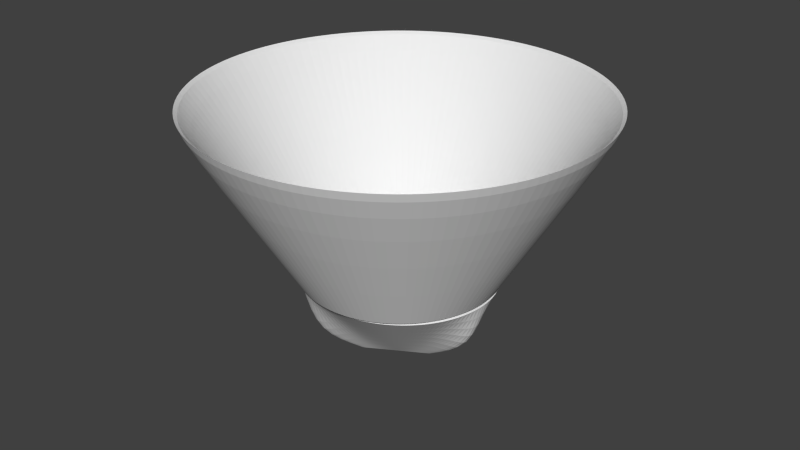 # Source: cube_holder.blend  (saved by Blender 2.70.0; exported with 4.5.12 LTS)
import bpy
from mathutils import Matrix  # noqa: F401  (used for matrix-valued properties, if any)

bpy.ops.wm.read_factory_settings(use_empty=True)
scene = bpy.context.scene
scene.name = 'Scene'

# ---- collections
col_collection_1 = bpy.data.collections.new('Collection 1'); scene.collection.children.link(col_collection_1)

# ---- world
world_world = bpy.data.worlds.new('World'); scene.world = world_world
world_world.color = (0.05088, 0.05088, 0.05088)
world_world.use_sun_shadow = False
world_world.sun_shadow_jitter_overblur = 0.0
world_world.cycles.sampling_method = 'MANUAL'
world_world.cycles.sample_map_resolution = 256

# ---- meshes
me_cone_001 = bpy.data.meshes.new('Cone.001')
me_cone_001.from_pydata([(-6.73, -62.18, 50.0), (6.897, -62.14, 50.0), (20.22, -59.38, 50.0), (32.65, -54.03, 50.0), (43.65, -46.32, 50.0), (52.74, -36.59, 50.0), (59.52, -25.25, 50.0), (63.69, -12.81, 50.0), (65.07, 0.0, 50.0), (-65.2, 0.0, 50.0), (-63.77, -13.0, 50.0), (-59.57, -25.57, 50.0), (-52.73, -36.89, 50.0), (-43.58, -46.57, 50.0), (-32.53, -54.22, 50.0), (-20.07, -59.5, 50.0), (-5.579, -19.54, 0.1188), (-1.358, -17.09, 0.1188), (2.862, -14.64, 0.1188), (7.082, -12.18, 0.1188), (11.3, -9.73, 0.1188), (15.52, -7.276, 0.1188), (19.74, -4.823, 0.1188), (23.96, -2.369, 0.1188), (28.18, 0.0, 0.1188), (-14.15, 0.0, 0.1188), (-14.13, -4.823, 0.1188), (-14.1, -9.723, 0.1188), (-14.08, -14.63, 0.1188), (-14.05, -19.54, 0.1188), (-14.03, -24.44, 0.1188), (-9.799, -22.0, 0.1188), (22.4, -37.26, 30.01), (-36.13, -27.33, 26.84), (59.92, 0.0, 15.01), (36.73, -23.99, 28.56), (3.361, -42.76, 28.61), (-6.228, -43.85, 26.94), (-29.87, -49.67, 15.01), (-42.44, -9.494, 28.77), (-44.74, 0.0, 30.01), (51.28, -8.345, 21.68), (12.77, -40.15, 28.77), (29.74, -30.6, 28.77), (42.46, -16.48, 26.67), (-40.03, -18.73, 28.59), (-33.11, -38.42, 21.87), (-17.8, -46.74, 21.94)], [], [(34, 24, 23, 41), (39, 26, 25, 40), (45, 27, 26, 39), (33, 28, 27, 45), (46, 29, 28, 33), (38, 30, 29, 46), (47, 31, 30, 38), (37, 16, 31, 47), (36, 17, 16, 37), (42, 18, 17, 36), (32, 19, 18, 42), (43, 20, 19, 32), (35, 21, 20, 43), (44, 22, 21, 35), (41, 23, 22, 44), (8, 34, 41, 7), (10, 39, 40, 9), (11, 45, 39, 10), (12, 33, 45, 11), (13, 46, 33, 12), (14, 38, 46, 13), (15, 47, 38, 14), (0, 37, 47, 15), (1, 36, 37, 0), (2, 42, 36, 1), (3, 32, 42, 2), (4, 43, 32, 3), (5, 35, 43, 4), (6, 44, 35, 5), (7, 41, 44, 6)])
_k = {(0, 1): 1.0, (1, 2): 1.0, (2, 3): 1.0, (3, 4): 1.0, (4, 5): 1.0, (5, 6): 1.0, (6, 7): 1.0, (7, 8): 1.0, (9, 10): 1.0, (10, 11): 1.0, (11, 12): 1.0, (12, 13): 1.0, (13, 14): 1.0, (14, 15): 1.0, (0, 15): 1.0, (16, 17): 1.0, (17, 18): 1.0, (18, 19): 1.0, (19, 20): 1.0, (20, 21): 1.0, (21, 22): 1.0, (22, 23): 1.0, (23, 24): 1.0, (25, 26): 1.0, (26, 27): 1.0, (27, 28): 1.0, (28, 29): 1.0, (29, 30): 1.0, (30, 31): 1.0, (16, 31): 1.0}
me_cone_001.attributes.new('crease_edge', 'FLOAT', 'EDGE').data.foreach_set('value', [_k.get((min(e.vertices), max(e.vertices)), 0.0) for e in me_cone_001.edges])
me_cone_001.use_remesh_preserve_volume = False
me_cone_001.use_remesh_preserve_attributes = False
me_cone_001.use_mirror_vertex_groups = False
me_cone_001.update()
me_cube = bpy.data.meshes.new('Cube')
me_cube.from_pydata([(-0.03, -0.03, -0.03), (-0.03, 0.03, -0.03), (0.03, 0.03, -0.03), (0.03, -0.03, -0.03), (-0.03, -0.03, 0.03), (-0.03, 0.03, 0.03), (0.03, 0.03, 0.03), (0.03, -0.03, 0.03)], [], [(4, 5, 1, 0), (5, 6, 2, 1), (6, 7, 3, 2), (7, 4, 0, 3), (0, 1, 2, 3), (7, 6, 5, 4)])
me_cube.use_remesh_preserve_volume = False
me_cube.use_remesh_preserve_attributes = False
me_cube.use_mirror_vertex_groups = False
me_cube.update()
me_cone = bpy.data.meshes.new('Cone')
me_cone.from_pydata([(0.0, 0.135, -0.0575), (6.053e-06, 0.06501, 0.0575), (0.02807, 0.132, -0.0575), (0.01358, 0.06358, 0.0575), (0.05491, 0.1233, -0.0575), (0.02657, 0.05936, 0.0575), (0.07935, 0.1092, -0.0575), (0.03839, 0.05254, 0.0575), (0.1003, 0.09033, -0.0575), (0.04854, 0.0434, 0.0575), (0.1169, 0.0675, -0.0575), (0.05656, 0.03236, 0.0575), (0.1284, 0.04172, -0.0575), (0.06211, 0.01989, 0.0575), (0.1343, 0.01411, -0.0575), (0.06495, 0.006533, 0.0575), (0.1343, -0.01411, -0.0575), (0.06495, -0.007119, 0.0575), (0.1284, -0.04172, -0.0575), (0.06211, -0.02047, 0.0575), (0.1169, -0.0675, -0.0575), (0.05656, -0.03294, 0.0575), (0.1003, -0.09033, -0.0575), (0.04854, -0.04399, 0.0575), (0.07935, -0.1092, -0.0575), (0.03839, -0.05312, 0.0575), (0.05491, -0.1233, -0.0575), (0.02657, -0.05995, 0.0575), (0.02807, -0.132, -0.0575), (0.01358, -0.06417, 0.0575), (-1.18e-08, -0.135, -0.0575), (6.045e-06, -0.0656, 0.0575), (-0.02807, -0.132, -0.0575), (-0.01357, -0.06417, 0.0575), (-0.05491, -0.1233, -0.0575), (-0.02655, -0.05995, 0.0575), (-0.07935, -0.1092, -0.0575), (-0.03838, -0.05312, 0.0575), (-0.1003, -0.09033, -0.0575), (-0.04852, -0.04399, 0.0575), (-0.1169, -0.0675, -0.0575), (-0.05655, -0.03294, 0.0575), (-0.1284, -0.04172, -0.0575), (-0.0621, -0.02047, 0.0575), (-0.1343, -0.01411, -0.0575), (-0.06494, -0.007119, 0.0575), (-0.1343, 0.01411, -0.0575), (-0.06494, 0.006533, 0.0575), (-0.1284, 0.04172, -0.0575), (-0.0621, 0.01989, 0.0575), (-0.1169, 0.0675, -0.0575), (-0.05655, 0.03236, 0.0575), (-0.1003, 0.09033, -0.0575), (-0.04852, 0.0434, 0.0575), (-0.07935, 0.1092, -0.0575), (-0.03838, 0.05254, 0.0575), (-0.05491, 0.1233, -0.0575), (-0.02655, 0.05936, 0.0575), (-0.02807, 0.132, -0.0575), (-0.01357, 0.06358, 0.0575), (0.0, 0.135, -0.0675), (0.0, 0.0625, 0.0475), (0.02807, 0.132, -0.0675), (0.01299, 0.06113, 0.0475), (0.05491, 0.1233, -0.0675), (0.02542, 0.0571, 0.0475), (0.07935, 0.1092, -0.0675), (0.03674, 0.05056, 0.0475), (0.1003, 0.09033, -0.0675), (0.04645, 0.04182, 0.0475), (0.1169, 0.0675, -0.0675), (0.05413, 0.03125, 0.0475), (0.1284, 0.04172, -0.0675), (0.05944, 0.01931, 0.0475), (0.1343, 0.01411, -0.0675), (0.06216, 0.006533, 0.0475), (0.1343, -0.01411, -0.0675), (0.06216, -0.006533, 0.0475), (0.1284, -0.04172, -0.0675), (0.05944, -0.01931, 0.0475), (0.1169, -0.0675, -0.0675), (0.05413, -0.03125, 0.0475), (0.1003, -0.09033, -0.0675), (0.04645, -0.04182, 0.0475), (0.07935, -0.1092, -0.0675), (0.03674, -0.05056, 0.0475), (0.05491, -0.1233, -0.0675), (0.02542, -0.0571, 0.0475), (0.02807, -0.132, -0.0675), (0.01299, -0.06113, 0.0475), (-1.18e-08, -0.135, -0.0675), (-5.464e-09, -0.0625, 0.0475), (-0.02807, -0.132, -0.0675), (-0.01299, -0.06113, 0.0475), (-0.05491, -0.1233, -0.0675), (-0.02542, -0.0571, 0.0475), (-0.07935, -0.1092, -0.0675), (-0.03674, -0.05056, 0.0475), (-0.1003, -0.09033, -0.0675), (-0.04645, -0.04182, 0.0475), (-0.1169, -0.0675, -0.0675), (-0.05413, -0.03125, 0.0475), (-0.1284, -0.04172, -0.0675), (-0.05944, -0.01931, 0.0475), (-0.1343, -0.01411, -0.0675), (-0.06216, -0.006533, 0.0475), (-0.1343, 0.01411, -0.0675), (-0.06216, 0.006533, 0.0475), (-0.1284, 0.04172, -0.0675), (-0.05944, 0.01931, 0.0475), (-0.1169, 0.0675, -0.0675), (-0.05413, 0.03125, 0.0475), (-0.1003, 0.09033, -0.0675), (-0.04645, 0.04182, 0.0475), (-0.07935, 0.1092, -0.0675), (-0.03674, 0.05056, 0.0475), (-0.05491, 0.1233, -0.0675), (-0.02542, 0.0571, 0.0475), (-0.02807, 0.132, -0.0675), (-0.01299, 0.06113, 0.0475), (0.0565, 0.03233, 0.04742), (0.04848, 0.04336, 0.04742), (0.0565, -0.0329, 0.04742), (0.06205, -0.02044, 0.04742), (5.899e-06, -0.06552, 0.04742), (0.01357, -0.06409, 0.04742), (-0.05649, -0.0329, 0.04742), (-0.04847, -0.04394, 0.04742), (-0.05649, 0.03233, 0.04742), (-0.06204, 0.01987, 0.04742), (5.907e-06, 0.06495, 0.04742), (-0.01356, 0.06352, 0.04742), (0.03835, 0.05249, 0.04742), (0.02654, 0.05931, 0.04742), (0.06488, -0.007105, 0.04742), (0.06488, 0.006533, 0.04742), (0.02654, -0.05988, 0.04742), (0.03835, -0.05306, 0.04742), (-0.03834, -0.05306, 0.04742), (-0.02653, -0.05988, 0.04742), (-0.06487, 0.006533, 0.04742), (-0.06487, -0.007105, 0.04742), (-0.02653, 0.05931, 0.04742), (-0.03834, 0.05249, 0.04742), (0.01357, 0.06352, 0.04742), (0.06205, 0.01987, 0.04742), (0.04848, -0.04394, 0.04742), (-0.01356, -0.06409, 0.04742), (-0.06204, -0.02044, 0.04742), (-0.04847, 0.04336, 0.04742)], [], [(0, 1, 3, 2), (2, 3, 5, 4), (4, 5, 7, 6), (6, 7, 9, 8), (8, 9, 11, 10), (10, 11, 13, 12), (12, 13, 15, 14), (14, 15, 17, 16), (16, 17, 19, 18), (18, 19, 21, 20), (20, 21, 23, 22), (22, 23, 25, 24), (24, 25, 27, 26), (26, 27, 29, 28), (28, 29, 31, 30), (30, 31, 33, 32), (32, 33, 35, 34), (34, 35, 37, 36), (36, 37, 39, 38), (38, 39, 41, 40), (40, 41, 43, 42), (42, 43, 45, 44), (44, 45, 47, 46), (46, 47, 49, 48), (48, 49, 51, 50), (50, 51, 53, 52), (52, 53, 55, 54), (54, 55, 57, 56), (56, 57, 59, 58), (58, 59, 1, 0), (60, 62, 63, 61), (62, 64, 65, 63), (64, 66, 67, 65), (66, 68, 69, 67), (68, 70, 71, 69), (70, 72, 73, 71), (72, 74, 75, 73), (74, 76, 77, 75), (76, 78, 79, 77), (78, 80, 81, 79), (80, 82, 83, 81), (82, 84, 85, 83), (84, 86, 87, 85), (86, 88, 89, 87), (88, 90, 91, 89), (90, 92, 93, 91), (92, 94, 95, 93), (94, 96, 97, 95), (96, 98, 99, 97), (98, 100, 101, 99), (100, 102, 103, 101), (102, 104, 105, 103), (104, 106, 107, 105), (106, 108, 109, 107), (108, 110, 111, 109), (110, 112, 113, 111), (112, 114, 115, 113), (114, 116, 117, 115), (116, 118, 119, 117), (118, 60, 61, 119), (58, 0, 60, 118), (120, 121, 69, 71), (122, 123, 79, 81), (4, 6, 66, 64), (124, 125, 89, 91), (14, 16, 76, 74), (126, 127, 99, 101), (0, 2, 62, 60), (24, 26, 86, 84), (128, 129, 109, 111), (130, 131, 119, 61), (34, 36, 96, 94), (44, 46, 106, 104), (54, 56, 116, 114), (132, 133, 65, 67), (134, 135, 75, 77), (136, 137, 85, 87), (10, 12, 72, 70), (138, 139, 95, 97), (20, 22, 82, 80), (140, 141, 105, 107), (142, 143, 115, 117), (30, 32, 92, 90), (40, 42, 102, 100), (144, 130, 61, 63), (50, 52, 112, 110), (145, 120, 71, 73), (146, 122, 81, 83), (6, 8, 68, 66), (147, 124, 91, 93), (16, 18, 78, 76), (148, 126, 101, 103), (26, 28, 88, 86), (149, 128, 111, 113), (36, 38, 98, 96), (46, 48, 108, 106), (56, 58, 118, 116), (121, 132, 67, 69), (123, 134, 77, 79), (125, 136, 87, 89), (2, 4, 64, 62), (12, 14, 74, 72), (127, 138, 97, 99), (22, 24, 84, 82), (129, 140, 107, 109), (131, 142, 117, 119), (32, 34, 94, 92), (42, 44, 104, 102), (52, 54, 114, 112), (133, 144, 63, 65), (135, 145, 73, 75), (137, 146, 83, 85), (8, 10, 70, 68), (139, 147, 93, 95), (141, 148, 103, 105), (18, 20, 80, 78), (143, 149, 113, 115), (28, 30, 90, 88), (38, 40, 100, 98), (48, 50, 110, 108), (11, 9, 121, 120), (21, 19, 123, 122), (31, 29, 125, 124), (41, 39, 127, 126), (51, 49, 129, 128), (1, 59, 131, 130), (7, 5, 133, 132), (17, 15, 135, 134), (27, 25, 137, 136), (37, 35, 139, 138), (47, 45, 141, 140), (57, 55, 143, 142), (3, 1, 130, 144), (13, 11, 120, 145), (23, 21, 122, 146), (33, 31, 124, 147), (43, 41, 126, 148), (53, 51, 128, 149), (9, 7, 132, 121), (19, 17, 134, 123), (29, 27, 136, 125), (39, 37, 138, 127), (49, 47, 140, 129), (59, 57, 142, 131), (5, 3, 144, 133), (15, 13, 145, 135), (25, 23, 146, 137), (35, 33, 147, 139), (45, 43, 148, 141), (55, 53, 149, 143)])
_k = {(1, 3): 1.0, (3, 5): 1.0, (5, 7): 1.0, (7, 9): 1.0, (9, 11): 1.0, (11, 13): 1.0, (13, 15): 1.0, (15, 17): 1.0, (17, 19): 1.0, (19, 21): 1.0, (21, 23): 1.0, (23, 25): 1.0, (25, 27): 1.0, (27, 29): 1.0, (29, 31): 1.0, (31, 33): 1.0, (33, 35): 1.0, (35, 37): 1.0, (37, 39): 1.0, (39, 41): 1.0, (41, 43): 1.0, (43, 45): 1.0, (45, 47): 1.0, (47, 49): 1.0, (49, 51): 1.0, (51, 53): 1.0, (53, 55): 1.0, (55, 57): 1.0, (57, 59): 1.0, (1, 59): 1.0, (61, 63): 1.0, (63, 65): 1.0, (65, 67): 1.0, (67, 69): 1.0, (69, 71): 1.0, (71, 73): 1.0, (73, 75): 1.0, (75, 77): 1.0, (77, 79): 1.0, (79, 81): 1.0, (81, 83): 1.0, (83, 85): 1.0, (85, 87): 1.0, (87, 89): 1.0, (89, 91): 1.0, (91, 93): 1.0, (93, 95): 1.0, (95, 97): 1.0, (97, 99): 1.0, (99, 101): 1.0, (101, 103): 1.0, (103, 105): 1.0, (105, 107): 1.0, (107, 109): 1.0, (109, 111): 1.0, (111, 113): 1.0, (113, 115): 1.0, (115, 117): 1.0, (117, 119): 1.0, (61, 119): 1.0, (120, 121): 1.0, (122, 123): 1.0, (124, 125): 1.0, (126, 127): 1.0, (128, 129): 1.0, (130, 131): 1.0, (132, 133): 1.0, (134, 135): 1.0, (136, 137): 1.0, (138, 139): 1.0, (140, 141): 1.0, (142, 143): 1.0, (130, 144): 1.0, (120, 145): 1.0, (122, 146): 1.0, (124, 147): 1.0, (126, 148): 1.0, (128, 149): 1.0, (121, 132): 1.0, (123, 134): 1.0, (125, 136): 1.0, (127, 138): 1.0, (129, 140): 1.0, (131, 142): 1.0, (133, 144): 1.0, (135, 145): 1.0, (137, 146): 1.0, (139, 147): 1.0, (141, 148): 1.0, (143, 149): 1.0}
me_cone.attributes.new('crease_edge', 'FLOAT', 'EDGE').data.foreach_set('value', [_k.get((min(e.vertices), max(e.vertices)), 0.0) for e in me_cone.edges])
me_cone.use_remesh_preserve_volume = False
me_cone.use_remesh_preserve_attributes = False
me_cone.use_mirror_vertex_groups = False
me_cone.update()

# ---- objects
ob_cone = bpy.data.objects.new('Cone', me_cone_001)
ob_cube = bpy.data.objects.new('Cube', me_cube)
ob_bowl = bpy.data.objects.new('bowl', me_cone)

# ---- transforms, parenting, visibility, modifiers, constraints
ob_cone.location = (0.0, 0.0, 0.0)
ob_cone.lineart.crease_threshold = 0.0
_m = ob_cone.modifiers.new('Mirror', 'MIRROR')
_m.use_axis = (False, True, False)
_m.use_clip = True
_m.merge_threshold = 1.0
_m = ob_cone.modifiers.new('Subsurf', 'SUBSURF')
_m.uv_smooth = 'PRESERVE_CORNERS'
_m.quality = 2
_m.levels = 2
_m.show_only_control_edges = False
_m = ob_cone.modifiers.new('Solidify', 'SOLIDIFY')
_m.thickness = 5.0
_m.offset = 1.0
_m.nonmanifold_thickness_mode = 'FIXED'
_m.nonmanifold_merge_threshold = 0.0003
ob_cube.location = (0.0, 0.0, 42.02)
ob_cube.rotation_euler = (0.7854, -0.6109, 0.0)
ob_cube.scale = (1000.0, 1000.0, 1000.0)
ob_cube.display_type = 'WIRE'
ob_cube.lineart.crease_threshold = 0.0
ob_bowl.location = (0.0, 0.0, 109.6)
ob_bowl.rotation_euler = (3.142, 0.0, 0.0)
ob_bowl.scale = (1000.0, 1000.0, 1000.0)
ob_bowl.lineart.crease_threshold = 0.0
_m = ob_bowl.modifiers.new('Subsurf', 'SUBSURF')
_m.uv_smooth = 'PRESERVE_CORNERS'
_m.quality = 2
_m.levels = 2
_m.show_only_control_edges = False

# ---- collection membership
col_collection_1.objects.link(ob_cone)
col_collection_1.objects.link(ob_cube)
col_collection_1.objects.link(ob_bowl)

# ---- scene / render settings (as saved in the file)
scene.frame_start = 1; scene.frame_end = 250; scene.frame_set(1)
scene.render.engine = 'BLENDER_EEVEE_NEXT'
scene.render.resolution_percentage = 50
scene.render.dither_intensity = 0.0
scene.cycles.use_denoising = False
scene.cycles.samples = 10
scene.cycles.sampling_pattern = 'TABULATED_SOBOL'
scene.cycles.light_sampling_threshold = 0.0
scene.cycles.use_adaptive_sampling = False
scene.cycles.use_light_tree = False
scene.cycles.blur_glossy = 0.0
scene.cycles.volume_bounces = 1
scene.cycles.pixel_filter_type = 'GAUSSIAN'
scene.cycles.sample_clamp_indirect = 0.0
scene.view_settings.view_transform = 'Standard'
scene.unit_settings.scale_length = 0.001
bpy.context.view_layer.update()

# ---- added for rendering (the .blend has no active camera and no usable light): camera, sun
cam_auto = bpy.data.cameras.new('AutoCamera')
cam_auto.lens = 50.0
cam_auto.sensor_width = 36.0
cam_auto.clip_end = 6889.01
ob_auto_camera = bpy.data.objects.new('AutoCamera', cam_auto)
scene.collection.objects.link(ob_auto_camera)
ob_auto_camera.location = (392.538, -471.046, 397.626)
ob_auto_camera.rotation_euler = (1.09748, -7.21219e-08, 0.694738)
scene.camera = ob_auto_camera
light_auto_sun = bpy.data.lights.new('AutoSun', 'SUN')
light_auto_sun.energy = 3.0
light_auto_sun.angle = 0.0523599
ob_auto_sun = bpy.data.objects.new('AutoSun', light_auto_sun)
scene.collection.objects.link(ob_auto_sun)
ob_auto_sun.rotation_euler = (0.872665, 0.174533, 0.523599)
bpy.context.view_layer.update()
